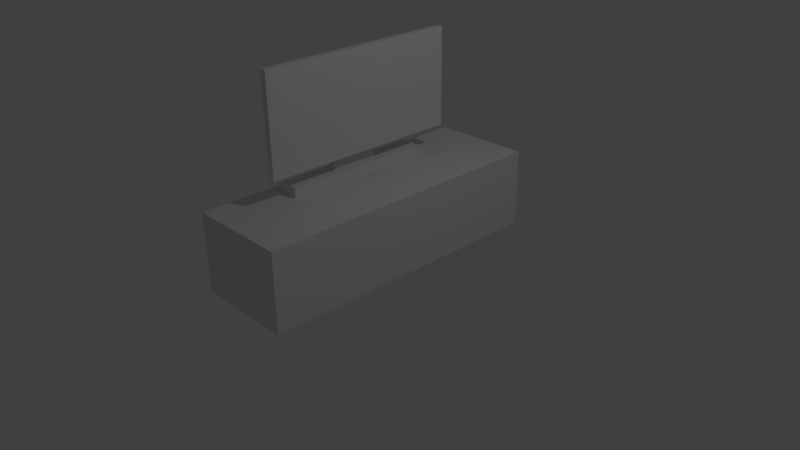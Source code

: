 # Source: TV_Tisch.blend  (saved by Blender 2.77.0; exported with 4.5.12 LTS)
import bpy
from mathutils import Matrix  # noqa: F401  (used for matrix-valued properties, if any)

bpy.ops.wm.read_factory_settings(use_empty=True)
scene = bpy.context.scene
scene.name = 'Scene'

# ---- collections
col_collection_1 = bpy.data.collections.new('Collection 1'); scene.collection.children.link(col_collection_1)

# ---- materials (node trees are filled in below, after node groups)
mat_schwarz = bpy.data.materials.new('Schwarz')
mat_schwarz.alpha_threshold = 0.0
mat_schwarz.use_transparent_shadow = False
mat_schwarz.roughness = 0.5
mat_fernseher = bpy.data.materials.new('Fernseher')
mat_fernseher.alpha_threshold = 0.0
mat_fernseher.use_transparent_shadow = False
mat_fernseher.roughness = 0.5
mat_tisch = bpy.data.materials.new('Tisch')
mat_tisch.alpha_threshold = 0.0
mat_tisch.use_transparent_shadow = False
mat_tisch.roughness = 0.5
mat_tisch.line_color = (0.0, 0.0, 0.0, 1.0)

# ---- material node trees

# ---- world
world_world = bpy.data.worlds.new('World'); scene.world = world_world
world_world.color = (0.05088, 0.05088, 0.05088)
world_world.use_sun_shadow = False
world_world.sun_shadow_jitter_overblur = 0.0
world_world.cycles.sampling_method = 'MANUAL'

# ---- cameras
cam_camera = bpy.data.cameras.new('Camera')
cam_camera.clip_end = 100.0
cam_camera.lens = 35.0
cam_camera.sensor_width = 32.0
cam_camera.sensor_height = 18.0
cam_camera.ortho_scale = 7.314
cam_camera.dof.focus_distance = 0.0
cam_camera.dof.aperture_fstop = 128.0

# ---- lights
light_lamp = bpy.data.lights.new('Lamp', 'POINT')
light_lamp.transmission_factor = 0.0
light_lamp.cutoff_distance = 30.0
light_lamp.energy = 100.0
light_lamp.shadow_buffer_clip_start = 1.001
light_lamp.shadow_soft_size = 0.1
light_lamp.shadow_maximum_resolution = 0.006
light_lamp.use_absolute_resolution = True

# ---- meshes
me_plane = bpy.data.meshes.new('Plane')
me_plane.from_pydata([(-1.0, -1.0, 0.0), (1.0, -1.0, 0.0), (-1.0, 1.0, 0.0), (1.0, 1.0, 0.0), (-1.0, -1.0, 0.1327), (1.0, -1.0, 0.1327), (-1.0, 1.0, 0.1327), (1.0, 1.0, 0.1327), (-0.3226, 0.3226, 0.1327), (-0.3226, -0.3226, 0.1327), (0.3226, -0.3226, 0.1327), (0.3226, 0.3226, 0.1327), (-0.3226, 0.3226, 1.285), (-0.3226, -0.3226, 1.285), (0.3226, -0.3226, 1.285), (0.3226, 0.3226, 1.285), (-0.3226, -0.3226, 0.7089), (-0.3226, 0.3226, 0.7089), (0.3226, 0.3226, 0.7089), (0.3226, -0.3226, 0.7089), (1.064, -0.3226, 1.285), (1.064, 0.3226, 1.285), (1.064, -0.3226, 0.7089), (1.064, 0.3226, 0.7089), (1.064, -1.352, 1.648), (1.064, 1.352, 1.648), (1.064, -1.352, 0.3461), (1.064, 1.352, 0.3461), (1.708, -1.352, 1.648), (1.708, 1.352, 1.648), (1.708, -1.352, 0.3461), (1.708, 1.352, 0.3461)], [], [(0, 2, 3, 1), (5, 7, 11, 10), (0, 1, 5, 4), (1, 3, 7, 5), (2, 0, 4, 6), (3, 2, 6, 7), (17, 16, 13, 12), (6, 4, 9, 8), (7, 6, 8, 11), (4, 5, 10, 9), (13, 14, 15, 12), (18, 17, 12, 15), (16, 19, 14, 13), (19, 18, 23, 22), (10, 11, 18, 19), (9, 10, 19, 16), (11, 8, 17, 18), (8, 9, 16, 17), (22, 23, 27, 26), (18, 15, 21, 23), (15, 14, 20, 21), (14, 19, 22, 20), (24, 26, 30, 28), (20, 22, 26, 24), (23, 21, 25, 27), (21, 20, 24, 25), (30, 31, 29, 28), (27, 25, 29, 31), (25, 24, 28, 29), (26, 27, 31, 30)])
me_plane.polygons.foreach_set('material_index', [0, 0, 0, 0, 0, 0, 0, 0, 0, 0, 0, 0, 0, 0, 0, 0, 0, 0, 0, 0, 0, 0, 0, 0, 0, 0, 1, 0, 0, 0])
me_plane.materials.append(mat_schwarz)
me_plane.materials.append(mat_fernseher)
me_plane.use_remesh_preserve_volume = False
me_plane.use_remesh_preserve_attributes = False
me_plane.use_mirror_vertex_groups = False
me_plane.update()
me_cube = bpy.data.meshes.new('Cube')
me_cube.from_pydata([(-1.0, -2.001, 1.039), (1.0, -2.001, 1.039), (-1.0, 2.001, 1.039), (1.0, 2.001, 1.039), (1.0, 2.001, 0.0), (-1.0, 2.001, 0.0), (1.0, -2.001, 0.0), (-1.0, -2.001, 0.0)], [], [(5, 7, 0, 2), (7, 5, 4, 6), (6, 4, 3, 1), (7, 6, 1, 0), (0, 1, 3, 2), (4, 5, 2, 3)])
me_cube.materials.append(mat_tisch)
me_cube.use_remesh_preserve_volume = False
me_cube.use_remesh_preserve_attributes = False
me_cube.use_mirror_vertex_groups = False
me_cube.update()

# ---- objects
ob_plane = bpy.data.objects.new('Plane', me_plane)
ob_tisch = bpy.data.objects.new('Tisch', me_cube)
ob_lamp = bpy.data.objects.new('Lamp', light_lamp)
ob_camera = bpy.data.objects.new('Camera', cam_camera)

# ---- transforms, parenting, visibility, modifiers, constraints
ob_plane.location = (-0.3525, -0.004301, 1.039)
ob_plane.scale = (0.132, 1.0, 1.0)
ob_plane.lineart.crease_threshold = 0.0
ob_tisch.location = (0.0, 0.0, 0.0)
ob_tisch.scale = (0.6731, 1.0, 1.0)
ob_tisch.lock_rotations_4d = False
ob_tisch.empty_display_type = 'ARROWS'
ob_tisch.lineart.crease_threshold = 0.0
ob_lamp.location = (4.076, 1.005, 5.904)
ob_lamp.rotation_euler = (0.6503, 0.05522, 1.866)
ob_lamp.lock_rotations_4d = False
ob_lamp.empty_display_type = 'ARROWS'
ob_lamp.color = (0.0, 0.0, 0.0, 0.0)
ob_lamp.lineart.crease_threshold = 0.0
ob_camera.location = (7.481, -6.508, 5.344)
ob_camera.rotation_euler = (1.109, 0.01082, 0.8149)
ob_camera.lock_rotations_4d = False
ob_camera.empty_display_type = 'ARROWS'
ob_camera.color = (0.0, 0.0, 0.0, 0.0)
ob_camera.display_type = 'WIRE'
ob_camera.lineart.crease_threshold = 0.0

# ---- collection membership
col_collection_1.objects.link(ob_plane)
col_collection_1.objects.link(ob_tisch)
col_collection_1.objects.link(ob_lamp)
col_collection_1.objects.link(ob_camera)

# ---- scene / render settings (as saved in the file)
scene.camera = ob_camera
scene.frame_start = 1; scene.frame_end = 250; scene.frame_set(1)
scene.render.engine = 'BLENDER_EEVEE_NEXT'
scene.render.resolution_percentage = 50
scene.render.dither_intensity = 0.0
scene.cycles.use_denoising = False
scene.cycles.samples = 128
scene.cycles.sampling_pattern = 'TABULATED_SOBOL'
scene.cycles.light_sampling_threshold = 0.0
scene.cycles.use_adaptive_sampling = False
scene.cycles.use_light_tree = False
scene.cycles.blur_glossy = 0.0
scene.cycles.sample_clamp_indirect = 0.0
scene.view_settings.view_transform = 'Standard'
bpy.context.view_layer.update()
